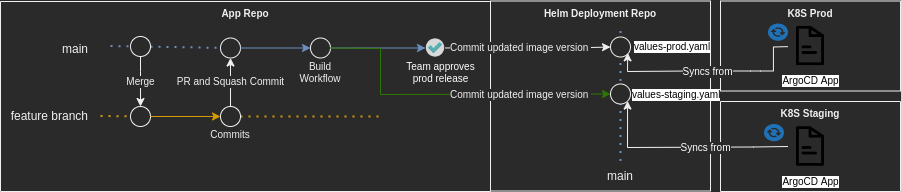

The diagram above was exported from draw.io. Its source (the exported page's mxGraphModel, read from the mxfile embedded in the PNG):
<mxGraphModel dx="725" dy="374" grid="1" gridSize="10" guides="1" tooltips="1" connect="1" arrows="1" fold="1" page="1" pageScale="1" pageWidth="850" pageHeight="1100" math="0" shadow="0">
  <root>
    <mxCell id="XYr0hvVXsmh2opvACT5I-0" />
    <mxCell id="XYr0hvVXsmh2opvACT5I-1" parent="XYr0hvVXsmh2opvACT5I-0" />
    <mxCell id="XYr0hvVXsmh2opvACT5I-2" value="main" style="text;html=1;strokeColor=none;fillColor=none;align=right;verticalAlign=middle;whiteSpace=wrap;rounded=0;" parent="XYr0hvVXsmh2opvACT5I-1" vertex="1">
      <mxGeometry x="30" y="112.5" width="60" height="30" as="geometry" />
    </mxCell>
    <mxCell id="XYr0hvVXsmh2opvACT5I-11" value="Merge" style="endArrow=classic;html=1;rounded=0;exitX=0.5;exitY=1;exitDx=0;exitDy=0;entryX=0.5;entryY=0;entryDx=0;entryDy=0;fontSize=10;" parent="XYr0hvVXsmh2opvACT5I-1" source="XYr0hvVXsmh2opvACT5I-27" edge="1">
      <mxGeometry width="50" height="50" relative="1" as="geometry">
        <mxPoint x="130" y="230" as="sourcePoint" />
        <mxPoint x="140" y="185" as="targetPoint" />
        <Array as="points">
          <mxPoint x="140" y="150" />
        </Array>
        <mxPoint as="offset" />
      </mxGeometry>
    </mxCell>
    <mxCell id="XYr0hvVXsmh2opvACT5I-23" value="" style="endArrow=none;dashed=1;html=1;dashPattern=1 3;strokeWidth=2;rounded=0;startArrow=none;fillColor=#dae8fc;strokeColor=#6c8ebf;" parent="XYr0hvVXsmh2opvACT5I-1" source="XYr0hvVXsmh2opvACT5I-27" target="XYr0hvVXsmh2opvACT5I-22" edge="1">
      <mxGeometry width="50" height="50" relative="1" as="geometry">
        <mxPoint x="110" y="124.5" as="sourcePoint" />
        <mxPoint x="830" y="125" as="targetPoint" />
      </mxGeometry>
    </mxCell>
    <mxCell id="XYr0hvVXsmh2opvACT5I-27" value="" style="ellipse;whiteSpace=wrap;html=1;aspect=fixed;" parent="XYr0hvVXsmh2opvACT5I-1" vertex="1">
      <mxGeometry x="130" y="115" width="20" height="20" as="geometry" />
    </mxCell>
    <mxCell id="XYr0hvVXsmh2opvACT5I-28" value="" style="endArrow=none;dashed=1;html=1;dashPattern=1 3;strokeWidth=2;rounded=0;fillColor=#dae8fc;strokeColor=#6c8ebf;" parent="XYr0hvVXsmh2opvACT5I-1" target="XYr0hvVXsmh2opvACT5I-27" edge="1">
      <mxGeometry width="50" height="50" relative="1" as="geometry">
        <mxPoint x="110" y="124.5" as="sourcePoint" />
        <mxPoint x="500" y="125" as="targetPoint" />
      </mxGeometry>
    </mxCell>
    <mxCell id="YR54HrjFc8Dgz3Hl8gvh-0" value="&#10;&#10;Helm Deployment Repo" style="swimlane;startSize=0;fontSize=10;" parent="XYr0hvVXsmh2opvACT5I-1" vertex="1">
      <mxGeometry x="490" y="79.5" width="220" height="190" as="geometry">
        <mxRectangle x="570" y="80" width="140" height="40" as="alternateBounds" />
      </mxGeometry>
    </mxCell>
    <mxCell id="YR54HrjFc8Dgz3Hl8gvh-19" value="" style="endArrow=none;dashed=1;html=1;dashPattern=1 3;strokeWidth=2;rounded=0;fontSize=10;fillColor=#dae8fc;strokeColor=#6c8ebf;" parent="YR54HrjFc8Dgz3Hl8gvh-0" edge="1">
      <mxGeometry width="50" height="50" relative="1" as="geometry">
        <mxPoint x="130" y="160" as="sourcePoint" />
        <mxPoint x="129.88" y="30" as="targetPoint" />
      </mxGeometry>
    </mxCell>
    <mxCell id="YR54HrjFc8Dgz3Hl8gvh-24" value="" style="group" parent="YR54HrjFc8Dgz3Hl8gvh-0" connectable="0" vertex="1">
      <mxGeometry x="120" y="70" width="116" height="29" as="geometry" />
    </mxCell>
    <mxCell id="YR54HrjFc8Dgz3Hl8gvh-23" value="&lt;font color=&quot;#000000&quot;&gt;values-staging.yaml&lt;/font&gt;" style="text;html=1;strokeColor=none;fillColor=none;align=left;verticalAlign=middle;whiteSpace=wrap;rounded=0;labelBackgroundColor=#FFFFFF;fontSize=10;fontColor=#FFFFFF;" parent="YR54HrjFc8Dgz3Hl8gvh-24" vertex="1">
      <mxGeometry x="20" y="14" width="96" height="19" as="geometry" />
    </mxCell>
    <mxCell id="YR54HrjFc8Dgz3Hl8gvh-8" value="" style="ellipse;whiteSpace=wrap;html=1;aspect=fixed;" parent="YR54HrjFc8Dgz3Hl8gvh-24" vertex="1">
      <mxGeometry y="13" width="20" height="20" as="geometry" />
    </mxCell>
    <mxCell id="YR54HrjFc8Dgz3Hl8gvh-26" value="" style="ellipse;whiteSpace=wrap;html=1;aspect=fixed;" parent="YR54HrjFc8Dgz3Hl8gvh-0" vertex="1">
      <mxGeometry x="120" y="36" width="20" height="20" as="geometry" />
    </mxCell>
    <mxCell id="YR54HrjFc8Dgz3Hl8gvh-27" value="&lt;font color=&quot;#000000&quot;&gt;values-prod.yaml&lt;/font&gt;" style="text;html=1;strokeColor=none;fillColor=none;align=left;verticalAlign=middle;whiteSpace=wrap;rounded=0;labelBackgroundColor=#FFFFFF;fontSize=10;fontColor=#FFFFFF;" parent="YR54HrjFc8Dgz3Hl8gvh-0" vertex="1">
      <mxGeometry x="142" y="35.5" width="96" height="19" as="geometry" />
    </mxCell>
    <mxCell id="YR54HrjFc8Dgz3Hl8gvh-7" value="main" style="text;html=1;strokeColor=none;fillColor=none;align=center;verticalAlign=middle;whiteSpace=wrap;rounded=0;" parent="YR54HrjFc8Dgz3Hl8gvh-0" vertex="1">
      <mxGeometry x="100" y="160" width="60" height="30" as="geometry" />
    </mxCell>
    <mxCell id="YR54HrjFc8Dgz3Hl8gvh-2" value="&#10;&#10;App Repo" style="swimlane;startSize=0;fontSize=10;" parent="XYr0hvVXsmh2opvACT5I-1" vertex="1">
      <mxGeometry y="80" width="490" height="190" as="geometry" />
    </mxCell>
    <mxCell id="XYr0hvVXsmh2opvACT5I-22" value="" style="ellipse;whiteSpace=wrap;html=1;aspect=fixed;" parent="YR54HrjFc8Dgz3Hl8gvh-2" vertex="1">
      <mxGeometry x="220" y="36.5" width="20" height="20" as="geometry" />
    </mxCell>
    <mxCell id="XYr0hvVXsmh2opvACT5I-25" value="&lt;br style=&quot;font-size: 10px;&quot;&gt;&lt;br style=&quot;font-size: 10px;&quot;&gt;&lt;br style=&quot;font-size: 10px;&quot;&gt;&lt;font style=&quot;font-size: 10px;&quot;&gt;&lt;br&gt;Build Workflow&lt;/font&gt;" style="ellipse;whiteSpace=wrap;html=1;aspect=fixed;fontSize=10;" parent="YR54HrjFc8Dgz3Hl8gvh-2" vertex="1">
      <mxGeometry x="310" y="36.5" width="20" height="20" as="geometry" />
    </mxCell>
    <mxCell id="XYr0hvVXsmh2opvACT5I-36" value="" style="endArrow=classic;html=1;rounded=0;fontSize=10;entryX=0;entryY=0.5;entryDx=0;entryDy=0;exitX=1;exitY=0.5;exitDx=0;exitDy=0;fillColor=#dae8fc;strokeColor=#6c8ebf;" parent="YR54HrjFc8Dgz3Hl8gvh-2" source="XYr0hvVXsmh2opvACT5I-25" edge="1" target="YfUPFz9opR30cJicT6bD-0">
      <mxGeometry width="50" height="50" relative="1" as="geometry">
        <mxPoint x="454" y="46" as="sourcePoint" />
        <mxPoint x="504" y="46.25000000000006" as="targetPoint" />
      </mxGeometry>
    </mxCell>
    <mxCell id="XYr0hvVXsmh2opvACT5I-26" value="" style="endArrow=classic;html=1;rounded=0;exitX=1;exitY=0.5;exitDx=0;exitDy=0;entryX=0;entryY=0.5;entryDx=0;entryDy=0;fillColor=#dae8fc;strokeColor=#6c8ebf;" parent="YR54HrjFc8Dgz3Hl8gvh-2" source="XYr0hvVXsmh2opvACT5I-22" target="XYr0hvVXsmh2opvACT5I-25" edge="1">
      <mxGeometry width="50" height="50" relative="1" as="geometry">
        <mxPoint x="504" y="71" as="sourcePoint" />
        <mxPoint x="554" y="21" as="targetPoint" />
      </mxGeometry>
    </mxCell>
    <mxCell id="YR54HrjFc8Dgz3Hl8gvh-46" value="&lt;font color=&quot;#ffffff&quot;&gt;Team approves prod release&lt;/font&gt;" style="text;html=1;strokeColor=none;fillColor=none;align=center;verticalAlign=middle;whiteSpace=wrap;rounded=0;labelBackgroundColor=none;fontSize=10;fontColor=#000000;" parent="YR54HrjFc8Dgz3Hl8gvh-2" vertex="1">
      <mxGeometry x="400" y="56" width="81" height="30" as="geometry" />
    </mxCell>
    <mxCell id="XYr0hvVXsmh2opvACT5I-4" value="feature branch" style="text;html=1;strokeColor=none;fillColor=none;align=right;verticalAlign=middle;whiteSpace=wrap;rounded=0;" parent="YR54HrjFc8Dgz3Hl8gvh-2" vertex="1">
      <mxGeometry x="10" y="100" width="80" height="30" as="geometry" />
    </mxCell>
    <mxCell id="XYr0hvVXsmh2opvACT5I-6" value="" style="endArrow=none;dashed=1;html=1;dashPattern=1 3;strokeWidth=2;rounded=0;startArrow=none;fillColor=#ffe6cc;strokeColor=#d79b00;" parent="YR54HrjFc8Dgz3Hl8gvh-2" source="XYr0hvVXsmh2opvACT5I-13" edge="1">
      <mxGeometry width="50" height="50" relative="1" as="geometry">
        <mxPoint x="100" y="114.5" as="sourcePoint" />
        <mxPoint x="380" y="115" as="targetPoint" />
      </mxGeometry>
    </mxCell>
    <mxCell id="XYr0hvVXsmh2opvACT5I-9" value="" style="ellipse;whiteSpace=wrap;html=1;aspect=fixed;" parent="YR54HrjFc8Dgz3Hl8gvh-2" vertex="1">
      <mxGeometry x="130" y="105" width="20" height="20" as="geometry" />
    </mxCell>
    <mxCell id="XYr0hvVXsmh2opvACT5I-10" value="" style="endArrow=none;dashed=1;html=1;dashPattern=1 3;strokeWidth=2;rounded=0;fillColor=#ffe6cc;strokeColor=#d79b00;" parent="YR54HrjFc8Dgz3Hl8gvh-2" target="XYr0hvVXsmh2opvACT5I-9" edge="1">
      <mxGeometry width="50" height="50" relative="1" as="geometry">
        <mxPoint x="100" y="114.5" as="sourcePoint" />
        <mxPoint x="820" y="115" as="targetPoint" />
      </mxGeometry>
    </mxCell>
    <mxCell id="XYr0hvVXsmh2opvACT5I-13" value="&lt;font style=&quot;font-size: 10px;&quot;&gt;&lt;br style=&quot;font-size: 10px;&quot;&gt;&lt;br style=&quot;font-size: 10px;&quot;&gt;&lt;br style=&quot;font-size: 10px;&quot;&gt;Commits&lt;/font&gt;" style="ellipse;whiteSpace=wrap;html=1;aspect=fixed;fontSize=10;" parent="YR54HrjFc8Dgz3Hl8gvh-2" vertex="1">
      <mxGeometry x="220" y="105" width="20" height="20" as="geometry" />
    </mxCell>
    <mxCell id="XYr0hvVXsmh2opvACT5I-15" value="" style="endArrow=classic;html=1;rounded=0;exitX=1;exitY=0.5;exitDx=0;exitDy=0;entryX=0;entryY=0.5;entryDx=0;entryDy=0;fillColor=#ffe6cc;strokeColor=#d79b00;" parent="YR54HrjFc8Dgz3Hl8gvh-2" edge="1">
      <mxGeometry width="50" height="50" relative="1" as="geometry">
        <mxPoint x="149.99999999999181" y="115" as="sourcePoint" />
        <mxPoint x="220.00000000000819" y="115" as="targetPoint" />
      </mxGeometry>
    </mxCell>
    <mxCell id="XYr0hvVXsmh2opvACT5I-24" value="&lt;font style=&quot;font-size: 10px;&quot;&gt;PR and Squash Commit&lt;/font&gt;" style="endArrow=classic;html=1;rounded=0;exitX=0.5;exitY=0;exitDx=0;exitDy=0;fontSize=10;" parent="YR54HrjFc8Dgz3Hl8gvh-2" source="XYr0hvVXsmh2opvACT5I-13" target="XYr0hvVXsmh2opvACT5I-22" edge="1">
      <mxGeometry x="0.0204" width="50" height="50" relative="1" as="geometry">
        <mxPoint x="320" y="105" as="sourcePoint" />
        <mxPoint x="510" y="50" as="targetPoint" />
        <mxPoint as="offset" />
      </mxGeometry>
    </mxCell>
    <mxCell id="YfUPFz9opR30cJicT6bD-0" value="" style="shape=image;html=1;verticalAlign=top;verticalLabelPosition=bottom;labelBackgroundColor=#ffffff;imageAspect=0;aspect=fixed;image=https://cdn3.iconfinder.com/data/icons/flat-office-icons-1/140/Artboard_1-3-128.png;fontSize=10;fontColor=#009900;fillColor=#FFFFFF;gradientColor=none;" parent="YR54HrjFc8Dgz3Hl8gvh-2" vertex="1">
      <mxGeometry x="425" y="36.5" width="20" height="20" as="geometry" />
    </mxCell>
    <mxCell id="YR54HrjFc8Dgz3Hl8gvh-32" value="" style="endArrow=classic;html=1;rounded=0;fontSize=10;entryX=0;entryY=0.5;entryDx=0;entryDy=0;" parent="XYr0hvVXsmh2opvACT5I-1" source="YfUPFz9opR30cJicT6bD-0" target="YR54HrjFc8Dgz3Hl8gvh-26" edge="1">
      <mxGeometry width="50" height="50" relative="1" as="geometry">
        <mxPoint x="490" y="126" as="sourcePoint" />
        <mxPoint x="810" y="40" as="targetPoint" />
        <Array as="points">
          <mxPoint x="570" y="126" />
          <mxPoint x="590" y="126" />
        </Array>
      </mxGeometry>
    </mxCell>
    <mxCell id="YR54HrjFc8Dgz3Hl8gvh-33" value="Commit updated image version&amp;nbsp;" style="edgeLabel;html=1;align=center;verticalAlign=middle;resizable=0;points=[];fontSize=10;" parent="YR54HrjFc8Dgz3Hl8gvh-32" connectable="0" vertex="1">
      <mxGeometry x="-0.085" relative="1" as="geometry">
        <mxPoint x="-1" as="offset" />
      </mxGeometry>
    </mxCell>
    <mxCell id="YR54HrjFc8Dgz3Hl8gvh-39" value="" style="endArrow=classic;html=1;rounded=0;fontSize=10;exitX=1;exitY=0.5;exitDx=0;exitDy=0;entryX=0;entryY=0.5;entryDx=0;entryDy=0;fillColor=#60a917;strokeColor=#2D7600;" parent="XYr0hvVXsmh2opvACT5I-1" source="XYr0hvVXsmh2opvACT5I-25" target="YR54HrjFc8Dgz3Hl8gvh-8" edge="1">
      <mxGeometry width="50" height="50" relative="1" as="geometry">
        <mxPoint x="534" y="136" as="sourcePoint" />
        <mxPoint x="700" y="136" as="targetPoint" />
        <Array as="points">
          <mxPoint x="380" y="127" />
          <mxPoint x="380" y="173" />
        </Array>
      </mxGeometry>
    </mxCell>
    <mxCell id="YR54HrjFc8Dgz3Hl8gvh-40" value="Commit updated image version&amp;nbsp;" style="edgeLabel;html=1;align=center;verticalAlign=middle;resizable=0;points=[];fontSize=10;" parent="YR54HrjFc8Dgz3Hl8gvh-39" connectable="0" vertex="1">
      <mxGeometry x="-0.085" relative="1" as="geometry">
        <mxPoint x="87" as="offset" />
      </mxGeometry>
    </mxCell>
    <mxCell id="krQ7HSnlztsYxcQ0Nba--11" value="&#10;&#10;K8S Prod" style="swimlane;startSize=0;fontSize=10;" parent="XYr0hvVXsmh2opvACT5I-1" vertex="1">
      <mxGeometry x="719.9999999999999" y="79.5" width="180" height="90" as="geometry" />
    </mxCell>
    <mxCell id="krQ7HSnlztsYxcQ0Nba--12" value="ArgoCD App" style="shape=image;html=1;verticalAlign=top;verticalLabelPosition=bottom;labelBackgroundColor=#ffffff;imageAspect=0;aspect=fixed;image=https://cdn3.iconfinder.com/data/icons/user-interface-169/32/dicument-128.png;fontSize=10;fontColor=#000000;fillColor=#FFFFFF;gradientColor=none;" parent="krQ7HSnlztsYxcQ0Nba--11" vertex="1">
      <mxGeometry x="67.5" y="22.5" width="45" height="45" as="geometry" />
    </mxCell>
    <mxCell id="dSS5tgqa1pA3n5U0omDN-1" value="" style="sketch=0;pointerEvents=1;shadow=0;dashed=0;html=1;strokeColor=none;fillColor=#505050;labelPosition=center;verticalLabelPosition=bottom;verticalAlign=top;outlineConnect=0;align=center;shape=mxgraph.office.communications.exchange_active_sync;fillColor=#2072B8;labelBackgroundColor=#009900;fontSize=10;fontColor=#009900;" vertex="1" parent="krQ7HSnlztsYxcQ0Nba--11">
      <mxGeometry x="47.5" y="22.5" width="20" height="17.25" as="geometry" />
    </mxCell>
    <mxCell id="krQ7HSnlztsYxcQ0Nba--13" value="&#10;&#10;K8S Staging" style="swimlane;startSize=0;fontSize=10;" parent="XYr0hvVXsmh2opvACT5I-1" vertex="1">
      <mxGeometry x="719.9999999999999" y="180" width="180" height="90" as="geometry" />
    </mxCell>
    <mxCell id="krQ7HSnlztsYxcQ0Nba--14" value="ArgoCD App" style="shape=image;html=1;verticalAlign=top;verticalLabelPosition=bottom;labelBackgroundColor=#ffffff;imageAspect=0;aspect=fixed;image=https://cdn3.iconfinder.com/data/icons/user-interface-169/32/dicument-128.png;fontSize=10;fontColor=#000000;fillColor=#FFFFFF;gradientColor=none;" parent="krQ7HSnlztsYxcQ0Nba--13" vertex="1">
      <mxGeometry x="67.5" y="22.5" width="45" height="45" as="geometry" />
    </mxCell>
    <mxCell id="YfUPFz9opR30cJicT6bD-2" value="" style="sketch=0;pointerEvents=1;shadow=0;dashed=0;html=1;strokeColor=none;fillColor=#505050;labelPosition=center;verticalLabelPosition=bottom;verticalAlign=top;outlineConnect=0;align=center;shape=mxgraph.office.communications.exchange_active_sync;fillColor=#2072B8;labelBackgroundColor=#009900;fontSize=10;fontColor=#009900;" parent="krQ7HSnlztsYxcQ0Nba--13" vertex="1">
      <mxGeometry x="43.5" y="22.5" width="20" height="17.25" as="geometry" />
    </mxCell>
    <mxCell id="krQ7HSnlztsYxcQ0Nba--17" value="Syncs from" style="endArrow=classic;html=1;rounded=0;fontSize=10;fontColor=#FFFFFF;entryX=1;entryY=1;entryDx=0;entryDy=0;exitX=0;exitY=0.5;exitDx=0;exitDy=0;" parent="XYr0hvVXsmh2opvACT5I-1" target="YR54HrjFc8Dgz3Hl8gvh-8" edge="1" source="krQ7HSnlztsYxcQ0Nba--14">
      <mxGeometry x="-0.2003" width="50" height="50" relative="1" as="geometry">
        <mxPoint x="789.9999999999999" y="199.5" as="sourcePoint" />
        <mxPoint x="609.0710678118652" y="226.57106781186542" as="targetPoint" />
        <Array as="points">
          <mxPoint x="752.93" y="225.5" />
          <mxPoint x="627" y="226" />
        </Array>
        <mxPoint as="offset" />
      </mxGeometry>
    </mxCell>
    <mxCell id="krQ7HSnlztsYxcQ0Nba--18" value="Syncs from" style="endArrow=classic;html=1;rounded=0;fontSize=10;fontColor=#FFFFFF;entryX=0.86;entryY=0.792;entryDx=0;entryDy=0;entryPerimeter=0;" parent="XYr0hvVXsmh2opvACT5I-1" source="krQ7HSnlztsYxcQ0Nba--12" target="YR54HrjFc8Dgz3Hl8gvh-26" edge="1">
      <mxGeometry x="0.0276" width="50" height="50" relative="1" as="geometry">
        <mxPoint x="609.9999999999999" y="189.5" as="sourcePoint" />
        <mxPoint x="659.9999999999999" y="139.5" as="targetPoint" />
        <Array as="points">
          <mxPoint x="772.93" y="125.5" />
          <mxPoint x="772.93" y="149.5" />
          <mxPoint x="759.9999999999999" y="149.5" />
          <mxPoint x="749.9999999999999" y="149.5" />
          <mxPoint x="689.9999999999999" y="149.5" />
          <mxPoint x="627" y="150" />
        </Array>
        <mxPoint as="offset" />
      </mxGeometry>
    </mxCell>
  </root>
</mxGraphModel>